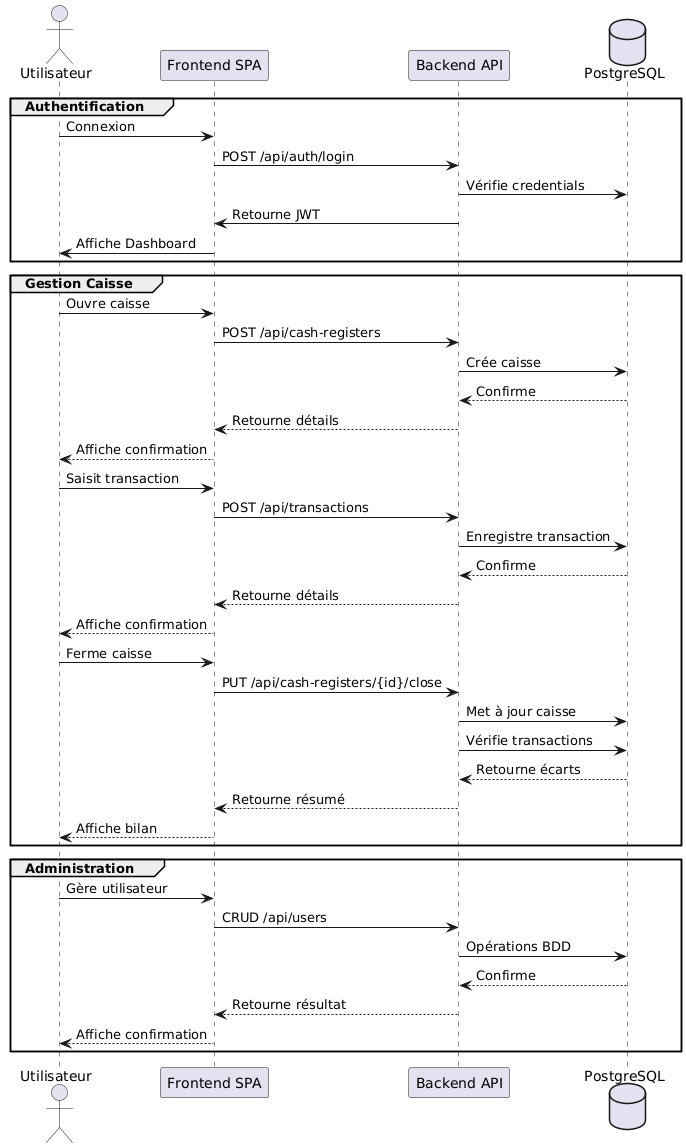

The diagram above was rendered by PlantUML. Its source (embedded in the PNG):
@startuml
' Acteurs
actor "Utilisateur" as USER
participant "Frontend SPA" as FRONT
participant "Backend API" as API
database "PostgreSQL" as DB

' Authentication
group Authentification
   USER -> FRONT: Connexion
   FRONT -> API: POST /api/auth/login
   API -> DB: Vérifie credentials
   API -> FRONT: Retourne JWT
   FRONT -> USER: Affiche Dashboard
end

' Cash Register
group Gestion Caisse
   USER -> FRONT: Ouvre caisse
   FRONT -> API: POST /api/cash-registers
   API -> DB: Crée caisse
   DB --> API: Confirme
   API --> FRONT: Retourne détails
   FRONT --> USER: Affiche confirmation

   USER -> FRONT: Saisit transaction
   FRONT -> API: POST /api/transactions
   API -> DB: Enregistre transaction
   DB --> API: Confirme
   API --> FRONT: Retourne détails
   FRONT --> USER: Affiche confirmation

   USER -> FRONT: Ferme caisse
   FRONT -> API: PUT /api/cash-registers/{id}/close
   API -> DB: Met à jour caisse
   API -> DB: Vérifie transactions 
   DB --> API: Retourne écarts
   API --> FRONT: Retourne résumé
   FRONT --> USER: Affiche bilan
end

' Admin
group Administration
   USER -> FRONT: Gère utilisateur
   FRONT -> API: CRUD /api/users
   API -> DB: Opérations BDD
   DB --> API: Confirme
   API --> FRONT: Retourne résultat
   FRONT --> USER: Affiche confirmation
end
@enduml